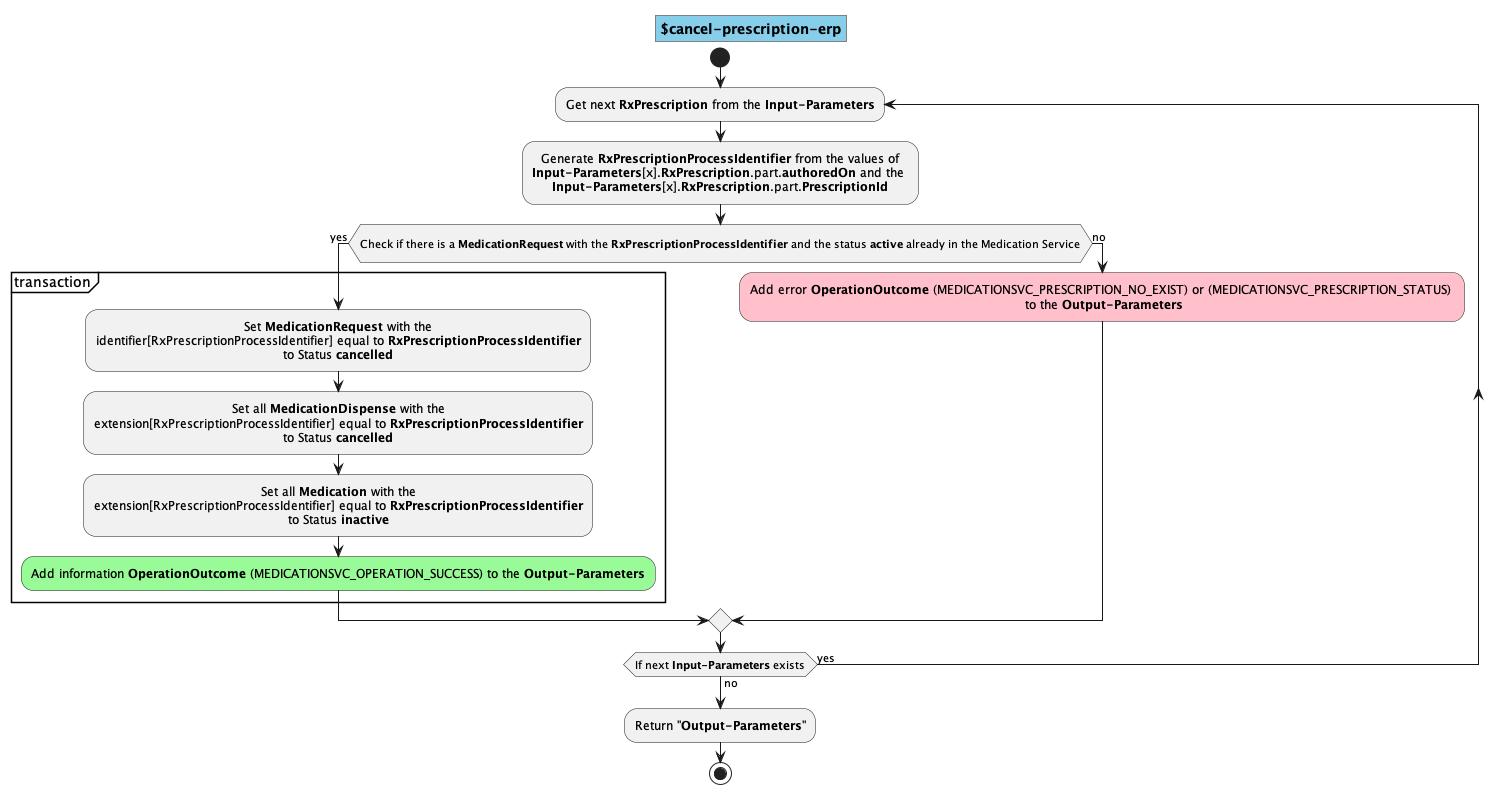

The diagram above was rendered by PlantUML. Its source (embedded in the PNG):
@startuml operation.cancel-prescription-erp
skinparam defaultTextAlignment center
skinparam title {
  backgroundColor SkyBlue
  borderColor Gray
} 
title $cancel-prescription-erp

start

  repeat:Get next <b>RxPrescription</b> from the <b>Input-Parameters</b>;

    :Generate <b>RxPrescriptionProcessIdentifier</b> from the values of 
    <b>Input-Parameters</b>[x].<b>RxPrescription</b>.part.<b>authoredOn</b> and the 
    <b>Input-Parameters</b>[x].<b>RxPrescription</b>.part.<b>PrescriptionId</b>;

    if(\rCheck if there is a <b>MedicationRequest</b> with the <b>RxPrescriptionProcessIdentifier</b> and the status <b>active</b> already in the Medication Service\r) then (yes)
      
      partition transaction {

        :Set <b>MedicationRequest</b> with the 
        identifier[RxPrescriptionProcessIdentifier] equal to <b>RxPrescriptionProcessIdentifier</b>
        to Status <b>cancelled</b>;

        :Set all <b>MedicationDispense</b> with the 
        extension[RxPrescriptionProcessIdentifier] equal to <b>RxPrescriptionProcessIdentifier</b>
        to Status <b>cancelled</b>;

        :Set all <b>Medication</b> with the 
        extension[RxPrescriptionProcessIdentifier] equal to <b>RxPrescriptionProcessIdentifier</b>
        to Status <b>inactive</b>;

        #PaleGreen:Add information <b>OperationOutcome</b> (MEDICATIONSVC_OPERATION_SUCCESS) to the <b>Output-Parameters</b>;

      }

    else (no)
    
      #Pink:Add error <b>OperationOutcome</b> (MEDICATIONSVC_PRESCRIPTION_NO_EXIST) or (MEDICATIONSVC_PRESCRIPTION_STATUS) \n to the <b>Output-Parameters</b>; 

    endif

  repeat while (If next <b>Input-Parameters</b> exists) is (yes) not (no)

:Return "<b>Output-Parameters</b>";
stop
@enduml